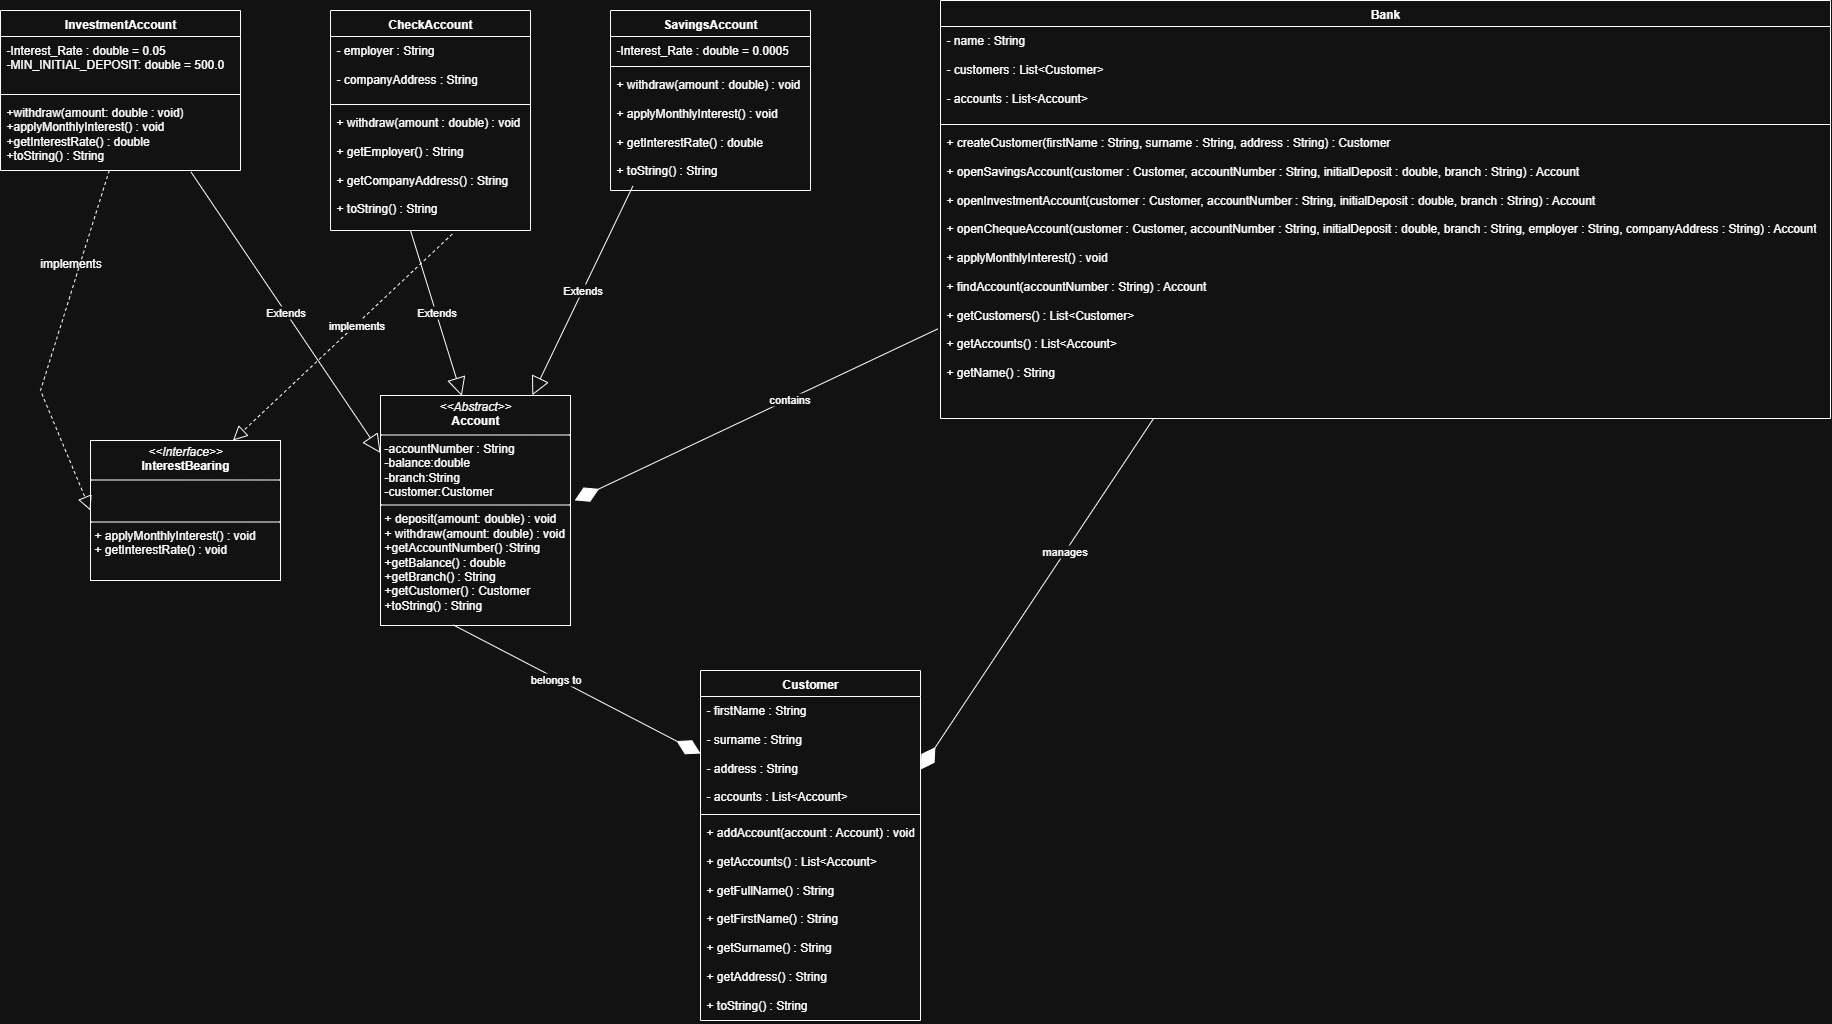

The diagram above was exported from draw.io. Its source (the exported page's mxGraphModel, read from the mxfile embedded in the PNG):
<mxGraphModel dx="2821" dy="1031" grid="1" gridSize="10" guides="1" tooltips="1" connect="1" arrows="1" fold="1" page="1" pageScale="1" pageWidth="850" pageHeight="1100" math="0" shadow="0">
  <root>
    <mxCell id="0" />
    <mxCell id="1" parent="0" />
    <mxCell id="kgYtsXyQ3bgIhNh-8WOz-3" value="&lt;p style=&quot;margin:0px;margin-top:4px;text-align:center;&quot;&gt;&lt;i&gt;&amp;lt;&amp;lt;Interface&amp;gt;&amp;gt;&lt;/i&gt;&lt;br&gt;&lt;b&gt;InterestBearing&lt;/b&gt;&lt;/p&gt;&lt;hr size=&quot;1&quot; style=&quot;border-style:solid;&quot;&gt;&lt;p style=&quot;margin:0px;margin-left:4px;&quot;&gt;&lt;br&gt;&lt;br&gt;&lt;/p&gt;&lt;hr size=&quot;1&quot; style=&quot;border-style:solid;&quot;&gt;&lt;p style=&quot;margin:0px;margin-left:4px;&quot;&gt;+ applyMonthlyInterest() : void&lt;br&gt;+ getInterestRate() : void&lt;/p&gt;" style="verticalAlign=top;align=left;overflow=fill;html=1;whiteSpace=wrap;" vertex="1" parent="1">
      <mxGeometry x="-480" y="490" width="190" height="140" as="geometry" />
    </mxCell>
    <mxCell id="kgYtsXyQ3bgIhNh-8WOz-4" value="InvestmentAccount" style="swimlane;fontStyle=1;align=center;verticalAlign=top;childLayout=stackLayout;horizontal=1;startSize=26;horizontalStack=0;resizeParent=1;resizeParentMax=0;resizeLast=0;collapsible=1;marginBottom=0;whiteSpace=wrap;html=1;" vertex="1" parent="1">
      <mxGeometry x="-570" y="60" width="240" height="160" as="geometry" />
    </mxCell>
    <mxCell id="kgYtsXyQ3bgIhNh-8WOz-5" value="-Interest_Rate : double = 0.05&lt;div&gt;-MIN_INITIAL_DEPOSIT: double = 500.0&lt;/div&gt;" style="text;strokeColor=none;fillColor=none;align=left;verticalAlign=top;spacingLeft=4;spacingRight=4;overflow=hidden;rotatable=0;points=[[0,0.5],[1,0.5]];portConstraint=eastwest;whiteSpace=wrap;html=1;" vertex="1" parent="kgYtsXyQ3bgIhNh-8WOz-4">
      <mxGeometry y="26" width="240" height="54" as="geometry" />
    </mxCell>
    <mxCell id="kgYtsXyQ3bgIhNh-8WOz-6" value="" style="line;strokeWidth=1;fillColor=none;align=left;verticalAlign=middle;spacingTop=-1;spacingLeft=3;spacingRight=3;rotatable=0;labelPosition=right;points=[];portConstraint=eastwest;strokeColor=inherit;" vertex="1" parent="kgYtsXyQ3bgIhNh-8WOz-4">
      <mxGeometry y="80" width="240" height="8" as="geometry" />
    </mxCell>
    <mxCell id="kgYtsXyQ3bgIhNh-8WOz-7" value="+withdraw(amount: double : void)&lt;br&gt;+applyMonthlyInterest() : void&lt;br&gt;+getInterestRate() : double&lt;br&gt;+toString() : String" style="text;strokeColor=none;fillColor=none;align=left;verticalAlign=top;spacingLeft=4;spacingRight=4;overflow=hidden;rotatable=0;points=[[0,0.5],[1,0.5]];portConstraint=eastwest;whiteSpace=wrap;html=1;" vertex="1" parent="kgYtsXyQ3bgIhNh-8WOz-4">
      <mxGeometry y="88" width="240" height="72" as="geometry" />
    </mxCell>
    <mxCell id="kgYtsXyQ3bgIhNh-8WOz-8" value="SavingsAccount" style="swimlane;fontStyle=1;align=center;verticalAlign=top;childLayout=stackLayout;horizontal=1;startSize=26;horizontalStack=0;resizeParent=1;resizeParentMax=0;resizeLast=0;collapsible=1;marginBottom=0;whiteSpace=wrap;html=1;" vertex="1" parent="1">
      <mxGeometry x="40" y="60" width="200" height="180" as="geometry" />
    </mxCell>
    <mxCell id="kgYtsXyQ3bgIhNh-8WOz-9" value="-Interest_Rate : double = 0.0005" style="text;strokeColor=none;fillColor=none;align=left;verticalAlign=top;spacingLeft=4;spacingRight=4;overflow=hidden;rotatable=0;points=[[0,0.5],[1,0.5]];portConstraint=eastwest;whiteSpace=wrap;html=1;" vertex="1" parent="kgYtsXyQ3bgIhNh-8WOz-8">
      <mxGeometry y="26" width="200" height="26" as="geometry" />
    </mxCell>
    <mxCell id="kgYtsXyQ3bgIhNh-8WOz-10" value="" style="line;strokeWidth=1;fillColor=none;align=left;verticalAlign=middle;spacingTop=-1;spacingLeft=3;spacingRight=3;rotatable=0;labelPosition=right;points=[];portConstraint=eastwest;strokeColor=inherit;" vertex="1" parent="kgYtsXyQ3bgIhNh-8WOz-8">
      <mxGeometry y="52" width="200" height="8" as="geometry" />
    </mxCell>
    <mxCell id="kgYtsXyQ3bgIhNh-8WOz-11" value="&lt;div&gt;+ withdraw(amount : double) : void&lt;/div&gt;&lt;div&gt;&lt;br&gt;&lt;/div&gt;&lt;div&gt;+ applyMonthlyInterest() : void&lt;/div&gt;&lt;div&gt;&lt;br&gt;&lt;/div&gt;&lt;div&gt;+ getInterestRate() : double&lt;/div&gt;&lt;div&gt;&lt;br&gt;&lt;/div&gt;&lt;div&gt;+ toString() : String&lt;/div&gt;" style="text;strokeColor=none;fillColor=none;align=left;verticalAlign=top;spacingLeft=4;spacingRight=4;overflow=hidden;rotatable=0;points=[[0,0.5],[1,0.5]];portConstraint=eastwest;whiteSpace=wrap;html=1;" vertex="1" parent="kgYtsXyQ3bgIhNh-8WOz-8">
      <mxGeometry y="60" width="200" height="120" as="geometry" />
    </mxCell>
    <mxCell id="kgYtsXyQ3bgIhNh-8WOz-12" value="Customer" style="swimlane;fontStyle=1;align=center;verticalAlign=top;childLayout=stackLayout;horizontal=1;startSize=26;horizontalStack=0;resizeParent=1;resizeParentMax=0;resizeLast=0;collapsible=1;marginBottom=0;whiteSpace=wrap;html=1;" vertex="1" parent="1">
      <mxGeometry x="130" y="720" width="220" height="350" as="geometry" />
    </mxCell>
    <mxCell id="kgYtsXyQ3bgIhNh-8WOz-13" value="&lt;div&gt;- firstName : String&lt;/div&gt;&lt;div&gt;&lt;br&gt;&lt;/div&gt;&lt;div&gt;- surname : String&lt;/div&gt;&lt;div&gt;&lt;br&gt;&lt;/div&gt;&lt;div&gt;- address : String&lt;/div&gt;&lt;div&gt;&lt;br&gt;&lt;/div&gt;&lt;div&gt;- accounts : List&amp;lt;Account&amp;gt;&lt;/div&gt;" style="text;strokeColor=none;fillColor=none;align=left;verticalAlign=top;spacingLeft=4;spacingRight=4;overflow=hidden;rotatable=0;points=[[0,0.5],[1,0.5]];portConstraint=eastwest;whiteSpace=wrap;html=1;" vertex="1" parent="kgYtsXyQ3bgIhNh-8WOz-12">
      <mxGeometry y="26" width="220" height="114" as="geometry" />
    </mxCell>
    <mxCell id="kgYtsXyQ3bgIhNh-8WOz-14" value="" style="line;strokeWidth=1;fillColor=none;align=left;verticalAlign=middle;spacingTop=-1;spacingLeft=3;spacingRight=3;rotatable=0;labelPosition=right;points=[];portConstraint=eastwest;strokeColor=inherit;" vertex="1" parent="kgYtsXyQ3bgIhNh-8WOz-12">
      <mxGeometry y="140" width="220" height="8" as="geometry" />
    </mxCell>
    <mxCell id="kgYtsXyQ3bgIhNh-8WOz-15" value="&lt;div&gt;+ addAccount(account : Account) : void&lt;/div&gt;&lt;div&gt;&lt;br&gt;&lt;/div&gt;&lt;div&gt;+ getAccounts() : List&amp;lt;Account&amp;gt;&lt;/div&gt;&lt;div&gt;&lt;br&gt;&lt;/div&gt;&lt;div&gt;+ getFullName() : String&lt;/div&gt;&lt;div&gt;&lt;br&gt;&lt;/div&gt;&lt;div&gt;+ getFirstName() : String&lt;/div&gt;&lt;div&gt;&lt;br&gt;&lt;/div&gt;&lt;div&gt;+ getSurname() : String&lt;/div&gt;&lt;div&gt;&lt;br&gt;&lt;/div&gt;&lt;div&gt;+ getAddress() : String&lt;/div&gt;&lt;div&gt;&lt;br&gt;&lt;/div&gt;&lt;div&gt;+ toString() : String&lt;/div&gt;" style="text;strokeColor=none;fillColor=none;align=left;verticalAlign=top;spacingLeft=4;spacingRight=4;overflow=hidden;rotatable=0;points=[[0,0.5],[1,0.5]];portConstraint=eastwest;whiteSpace=wrap;html=1;" vertex="1" parent="kgYtsXyQ3bgIhNh-8WOz-12">
      <mxGeometry y="148" width="220" height="202" as="geometry" />
    </mxCell>
    <mxCell id="kgYtsXyQ3bgIhNh-8WOz-16" value="CheckAccount" style="swimlane;fontStyle=1;align=center;verticalAlign=top;childLayout=stackLayout;horizontal=1;startSize=26;horizontalStack=0;resizeParent=1;resizeParentMax=0;resizeLast=0;collapsible=1;marginBottom=0;whiteSpace=wrap;html=1;" vertex="1" parent="1">
      <mxGeometry x="-240" y="60" width="200" height="220" as="geometry" />
    </mxCell>
    <mxCell id="kgYtsXyQ3bgIhNh-8WOz-17" value="&lt;div&gt;- employer : String&lt;/div&gt;&lt;div&gt;&lt;br&gt;&lt;/div&gt;&lt;div&gt;- companyAddress : String&lt;/div&gt;" style="text;strokeColor=none;fillColor=none;align=left;verticalAlign=top;spacingLeft=4;spacingRight=4;overflow=hidden;rotatable=0;points=[[0,0.5],[1,0.5]];portConstraint=eastwest;whiteSpace=wrap;html=1;" vertex="1" parent="kgYtsXyQ3bgIhNh-8WOz-16">
      <mxGeometry y="26" width="200" height="64" as="geometry" />
    </mxCell>
    <mxCell id="kgYtsXyQ3bgIhNh-8WOz-18" value="" style="line;strokeWidth=1;fillColor=none;align=left;verticalAlign=middle;spacingTop=-1;spacingLeft=3;spacingRight=3;rotatable=0;labelPosition=right;points=[];portConstraint=eastwest;strokeColor=inherit;" vertex="1" parent="kgYtsXyQ3bgIhNh-8WOz-16">
      <mxGeometry y="90" width="200" height="8" as="geometry" />
    </mxCell>
    <mxCell id="kgYtsXyQ3bgIhNh-8WOz-19" value="&lt;div&gt;+ withdraw(amount : double) : void&lt;/div&gt;&lt;div&gt;&lt;br&gt;&lt;/div&gt;&lt;div&gt;+ getEmployer() : String&lt;/div&gt;&lt;div&gt;&lt;br&gt;&lt;/div&gt;&lt;div&gt;+ getCompanyAddress() : String&lt;/div&gt;&lt;div&gt;&lt;br&gt;&lt;/div&gt;&lt;div&gt;+ toString() : String&lt;/div&gt;" style="text;strokeColor=none;fillColor=none;align=left;verticalAlign=top;spacingLeft=4;spacingRight=4;overflow=hidden;rotatable=0;points=[[0,0.5],[1,0.5]];portConstraint=eastwest;whiteSpace=wrap;html=1;" vertex="1" parent="kgYtsXyQ3bgIhNh-8WOz-16">
      <mxGeometry y="98" width="200" height="122" as="geometry" />
    </mxCell>
    <mxCell id="kgYtsXyQ3bgIhNh-8WOz-20" value="Bank" style="swimlane;fontStyle=1;align=center;verticalAlign=top;childLayout=stackLayout;horizontal=1;startSize=26;horizontalStack=0;resizeParent=1;resizeParentMax=0;resizeLast=0;collapsible=1;marginBottom=0;whiteSpace=wrap;html=1;" vertex="1" parent="1">
      <mxGeometry x="370" y="50" width="890" height="418" as="geometry" />
    </mxCell>
    <mxCell id="kgYtsXyQ3bgIhNh-8WOz-21" value="&lt;div&gt;- name : String&lt;/div&gt;&lt;div&gt;&lt;br&gt;&lt;/div&gt;&lt;div&gt;- customers : List&amp;lt;Customer&amp;gt;&lt;/div&gt;&lt;div&gt;&lt;br&gt;&lt;/div&gt;&lt;div&gt;- accounts : List&amp;lt;Account&amp;gt;&lt;/div&gt;" style="text;strokeColor=none;fillColor=none;align=left;verticalAlign=top;spacingLeft=4;spacingRight=4;overflow=hidden;rotatable=0;points=[[0,0.5],[1,0.5]];portConstraint=eastwest;whiteSpace=wrap;html=1;" vertex="1" parent="kgYtsXyQ3bgIhNh-8WOz-20">
      <mxGeometry y="26" width="890" height="94" as="geometry" />
    </mxCell>
    <mxCell id="kgYtsXyQ3bgIhNh-8WOz-22" value="" style="line;strokeWidth=1;fillColor=none;align=left;verticalAlign=middle;spacingTop=-1;spacingLeft=3;spacingRight=3;rotatable=0;labelPosition=right;points=[];portConstraint=eastwest;strokeColor=inherit;" vertex="1" parent="kgYtsXyQ3bgIhNh-8WOz-20">
      <mxGeometry y="120" width="890" height="8" as="geometry" />
    </mxCell>
    <mxCell id="kgYtsXyQ3bgIhNh-8WOz-23" value="&lt;div&gt;+ createCustomer(firstName : String, surname : String, address : String) : Customer&lt;/div&gt;&lt;div&gt;&lt;br&gt;&lt;/div&gt;&lt;div&gt;+ openSavingsAccount(customer : Customer, accountNumber : String, initialDeposit : double, branch : String) : Account&lt;/div&gt;&lt;div&gt;&lt;br&gt;&lt;/div&gt;&lt;div&gt;+ openInvestmentAccount(customer : Customer, accountNumber : String, initialDeposit : double, branch : String) : Account&lt;/div&gt;&lt;div&gt;&lt;br&gt;&lt;/div&gt;&lt;div&gt;+ openChequeAccount(customer : Customer, accountNumber : String, initialDeposit : double, branch : String, employer : String, companyAddress : String) : Account&lt;/div&gt;&lt;div&gt;&lt;br&gt;&lt;/div&gt;&lt;div&gt;+ applyMonthlyInterest() : void&lt;/div&gt;&lt;div&gt;&lt;br&gt;&lt;/div&gt;&lt;div&gt;+ findAccount(accountNumber : String) : Account&lt;/div&gt;&lt;div&gt;&lt;br&gt;&lt;/div&gt;&lt;div&gt;+ getCustomers() : List&amp;lt;Customer&amp;gt;&lt;/div&gt;&lt;div&gt;&lt;br&gt;&lt;/div&gt;&lt;div&gt;+ getAccounts() : List&amp;lt;Account&amp;gt;&lt;/div&gt;&lt;div&gt;&lt;br&gt;&lt;/div&gt;&lt;div&gt;+ getName() : String&lt;/div&gt;" style="text;strokeColor=none;fillColor=none;align=left;verticalAlign=top;spacingLeft=4;spacingRight=4;overflow=hidden;rotatable=0;points=[[0,0.5],[1,0.5]];portConstraint=eastwest;whiteSpace=wrap;html=1;" vertex="1" parent="kgYtsXyQ3bgIhNh-8WOz-20">
      <mxGeometry y="128" width="890" height="290" as="geometry" />
    </mxCell>
    <mxCell id="kgYtsXyQ3bgIhNh-8WOz-24" value="&lt;p style=&quot;margin:0px;margin-top:4px;text-align:center;&quot;&gt;&lt;i&gt;&amp;lt;&amp;lt;Abstract&amp;gt;&amp;gt;&lt;/i&gt;&lt;br&gt;&lt;b&gt;Account&lt;/b&gt;&lt;/p&gt;&lt;hr size=&quot;1&quot; style=&quot;border-style:solid;&quot;&gt;&lt;p style=&quot;margin:0px;margin-left:4px;&quot;&gt;-accountNumber : String&lt;br&gt;-balance:double&lt;br&gt;-branch:String&lt;br&gt;-customer:Customer&lt;/p&gt;&lt;hr size=&quot;1&quot; style=&quot;border-style:solid;&quot;&gt;&lt;p style=&quot;margin:0px;margin-left:4px;&quot;&gt;+ deposit(amount: double) : void&lt;br&gt;+ withdraw(amount: double) : void&lt;br&gt;+getAccountNumber() :String&lt;br&gt;+getBalance() : double&lt;br&gt;+getBranch() : String&lt;br&gt;+getCustomer() : Customer&lt;br&gt;+toString() : String&lt;/p&gt;" style="verticalAlign=top;align=left;overflow=fill;html=1;whiteSpace=wrap;" vertex="1" parent="1">
      <mxGeometry x="-190" y="445" width="190" height="230" as="geometry" />
    </mxCell>
    <mxCell id="kgYtsXyQ3bgIhNh-8WOz-26" value="" style="endArrow=block;dashed=1;endFill=0;endSize=12;html=1;rounded=0;entryX=0;entryY=0.5;entryDx=0;entryDy=0;" edge="1" parent="1" source="kgYtsXyQ3bgIhNh-8WOz-7" target="kgYtsXyQ3bgIhNh-8WOz-3">
      <mxGeometry width="160" relative="1" as="geometry">
        <mxPoint x="-570" y="340" as="sourcePoint" />
        <mxPoint x="-410" y="340" as="targetPoint" />
        <Array as="points">
          <mxPoint x="-530" y="440" />
        </Array>
      </mxGeometry>
    </mxCell>
    <mxCell id="kgYtsXyQ3bgIhNh-8WOz-27" value="implements" style="text;html=1;align=center;verticalAlign=middle;resizable=0;points=[];autosize=1;strokeColor=none;fillColor=none;" vertex="1" parent="1">
      <mxGeometry x="-540" y="298" width="80" height="30" as="geometry" />
    </mxCell>
    <mxCell id="kgYtsXyQ3bgIhNh-8WOz-29" value="Extends" style="endArrow=block;endSize=16;endFill=0;html=1;rounded=0;exitX=0.794;exitY=1.022;exitDx=0;exitDy=0;exitPerimeter=0;entryX=0;entryY=0.25;entryDx=0;entryDy=0;" edge="1" parent="1" source="kgYtsXyQ3bgIhNh-8WOz-7" target="kgYtsXyQ3bgIhNh-8WOz-24">
      <mxGeometry width="160" relative="1" as="geometry">
        <mxPoint x="-380" y="298" as="sourcePoint" />
        <mxPoint x="-220" y="298" as="targetPoint" />
      </mxGeometry>
    </mxCell>
    <mxCell id="kgYtsXyQ3bgIhNh-8WOz-30" value="Extends" style="endArrow=block;endSize=16;endFill=0;html=1;rounded=0;entryX=0.428;entryY=0.002;entryDx=0;entryDy=0;entryPerimeter=0;" edge="1" parent="1" target="kgYtsXyQ3bgIhNh-8WOz-24">
      <mxGeometry width="160" relative="1" as="geometry">
        <mxPoint x="-160.00213740458014" y="280" as="sourcePoint" />
        <mxPoint x="-95.88" y="350" as="targetPoint" />
      </mxGeometry>
    </mxCell>
    <mxCell id="kgYtsXyQ3bgIhNh-8WOz-31" value="Extends" style="endArrow=block;endSize=16;endFill=0;html=1;rounded=0;exitX=0.112;exitY=0.963;exitDx=0;exitDy=0;exitPerimeter=0;entryX=0.799;entryY=-0.001;entryDx=0;entryDy=0;entryPerimeter=0;" edge="1" parent="1" source="kgYtsXyQ3bgIhNh-8WOz-11" target="kgYtsXyQ3bgIhNh-8WOz-24">
      <mxGeometry width="160" relative="1" as="geometry">
        <mxPoint y="360" as="sourcePoint" />
        <mxPoint x="160" y="360" as="targetPoint" />
      </mxGeometry>
    </mxCell>
    <mxCell id="kgYtsXyQ3bgIhNh-8WOz-32" value="" style="endArrow=block;dashed=1;endFill=0;endSize=12;html=1;rounded=0;exitX=0.609;exitY=1.029;exitDx=0;exitDy=0;exitPerimeter=0;entryX=0.75;entryY=0;entryDx=0;entryDy=0;" edge="1" parent="1" source="kgYtsXyQ3bgIhNh-8WOz-19" target="kgYtsXyQ3bgIhNh-8WOz-3">
      <mxGeometry width="160" relative="1" as="geometry">
        <mxPoint x="-140" y="312.28999999999996" as="sourcePoint" />
        <mxPoint x="-310" y="440" as="targetPoint" />
      </mxGeometry>
    </mxCell>
    <mxCell id="kgYtsXyQ3bgIhNh-8WOz-33" value="implements" style="edgeLabel;html=1;align=center;verticalAlign=middle;resizable=0;points=[];" vertex="1" connectable="0" parent="kgYtsXyQ3bgIhNh-8WOz-32">
      <mxGeometry x="-0.125" relative="1" as="geometry">
        <mxPoint as="offset" />
      </mxGeometry>
    </mxCell>
    <mxCell id="kgYtsXyQ3bgIhNh-8WOz-34" value="" style="endArrow=diamondThin;endFill=1;endSize=24;html=1;rounded=0;exitX=0.384;exitY=0.998;exitDx=0;exitDy=0;exitPerimeter=0;entryX=0;entryY=0.5;entryDx=0;entryDy=0;" edge="1" parent="1" source="kgYtsXyQ3bgIhNh-8WOz-24" target="kgYtsXyQ3bgIhNh-8WOz-13">
      <mxGeometry width="160" relative="1" as="geometry">
        <mxPoint x="-270" y="780" as="sourcePoint" />
        <mxPoint x="-110" y="780" as="targetPoint" />
      </mxGeometry>
    </mxCell>
    <mxCell id="kgYtsXyQ3bgIhNh-8WOz-36" value="belongs to" style="edgeLabel;html=1;align=center;verticalAlign=middle;resizable=0;points=[];" vertex="1" connectable="0" parent="kgYtsXyQ3bgIhNh-8WOz-34">
      <mxGeometry x="-0.1738" y="-1" relative="1" as="geometry">
        <mxPoint x="-1" as="offset" />
      </mxGeometry>
    </mxCell>
    <mxCell id="kgYtsXyQ3bgIhNh-8WOz-35" value="" style="endArrow=diamondThin;endFill=1;endSize=24;html=1;rounded=0;exitX=0.239;exitY=1.002;exitDx=0;exitDy=0;exitPerimeter=0;" edge="1" parent="1" source="kgYtsXyQ3bgIhNh-8WOz-23">
      <mxGeometry width="160" relative="1" as="geometry">
        <mxPoint x="630.7199999999998" y="650.0000000000001" as="sourcePoint" />
        <mxPoint x="350" y="819.1" as="targetPoint" />
      </mxGeometry>
    </mxCell>
    <mxCell id="kgYtsXyQ3bgIhNh-8WOz-37" value="manages" style="edgeLabel;html=1;align=center;verticalAlign=middle;resizable=0;points=[];" vertex="1" connectable="0" parent="kgYtsXyQ3bgIhNh-8WOz-35">
      <mxGeometry x="-0.2431" y="-2" relative="1" as="geometry">
        <mxPoint y="1" as="offset" />
      </mxGeometry>
    </mxCell>
    <mxCell id="kgYtsXyQ3bgIhNh-8WOz-38" value="" style="endArrow=diamondThin;endFill=1;endSize=24;html=1;rounded=0;exitX=-0.003;exitY=0.691;exitDx=0;exitDy=0;exitPerimeter=0;entryX=1.022;entryY=0.456;entryDx=0;entryDy=0;entryPerimeter=0;" edge="1" parent="1" source="kgYtsXyQ3bgIhNh-8WOz-23" target="kgYtsXyQ3bgIhNh-8WOz-24">
      <mxGeometry width="160" relative="1" as="geometry">
        <mxPoint x="100" y="680" as="sourcePoint" />
        <mxPoint x="260" y="680" as="targetPoint" />
      </mxGeometry>
    </mxCell>
    <mxCell id="kgYtsXyQ3bgIhNh-8WOz-40" value="contains" style="edgeLabel;html=1;align=center;verticalAlign=middle;resizable=0;points=[];" vertex="1" connectable="0" parent="kgYtsXyQ3bgIhNh-8WOz-38">
      <mxGeometry x="-0.1837" relative="1" as="geometry">
        <mxPoint as="offset" />
      </mxGeometry>
    </mxCell>
  </root>
</mxGraphModel>